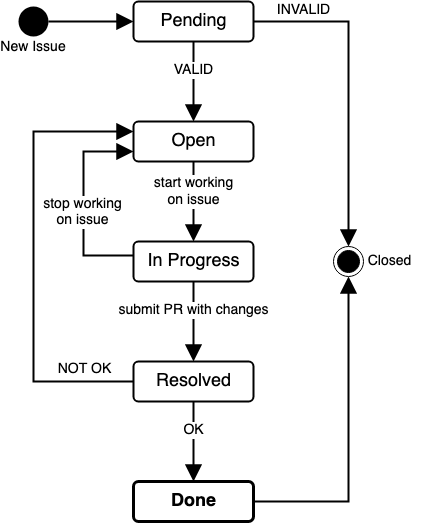

The diagram above was exported from draw.io. Its source (the exported page's mxGraphModel, read from the mxfile embedded in the PNG):
<mxGraphModel dx="1131" dy="730" grid="1" gridSize="10" guides="1" tooltips="1" connect="1" arrows="1" fold="1" page="1" pageScale="1" pageWidth="850" pageHeight="1100" math="0" shadow="0">
  <root>
    <mxCell id="0" />
    <mxCell id="1" parent="0" />
    <mxCell id="2" value="VALID" style="edgeStyle=none;rounded=0;orthogonalLoop=1;jettySize=auto;html=1;entryX=0.5;entryY=0;entryDx=0;entryDy=0;fontSize=14;endArrow=block;endFill=1;endSize=12;strokeWidth=2;verticalAlign=bottom;" edge="1" source="5" parent="1">
      <mxGeometry relative="1" as="geometry">
        <mxPoint x="300" y="440" as="targetPoint" />
      </mxGeometry>
    </mxCell>
    <mxCell id="3" value="" style="edgeStyle=orthogonalEdgeStyle;rounded=0;orthogonalLoop=1;jettySize=auto;html=1;entryX=0.5;entryY=0;entryDx=0;entryDy=0;fontSize=14;endArrow=block;endFill=1;endSize=12;strokeWidth=2;verticalAlign=bottom;align=right;spacingLeft=0;spacingRight=-17;spacingTop=0;spacingBottom=0;" edge="1" source="5" target="10" parent="1">
      <mxGeometry relative="1" as="geometry">
        <Array as="points">
          <mxPoint x="455" y="340" />
        </Array>
      </mxGeometry>
    </mxCell>
    <mxCell id="4" value="INVALID" style="edgeLabel;html=1;align=center;verticalAlign=middle;resizable=0;points=[];fontSize=14;" vertex="1" connectable="0" parent="3">
      <mxGeometry x="-0.8607" y="1" relative="1" as="geometry">
        <mxPoint x="27" y="-11" as="offset" />
      </mxGeometry>
    </mxCell>
    <mxCell id="5" value="Pending" style="html=1;align=center;verticalAlign=middle;rounded=1;absoluteArcSize=1;arcSize=10;dashed=0;fontSize=18;strokeWidth=2;" vertex="1" parent="1">
      <mxGeometry x="240" y="320" width="120" height="40" as="geometry" />
    </mxCell>
    <mxCell id="6" value="" style="edgeStyle=none;rounded=0;orthogonalLoop=1;jettySize=auto;html=1;fontSize=14;endArrow=block;endFill=1;endSize=12;strokeWidth=2;verticalAlign=bottom;spacingLeft=-15;" edge="1" source="7" target="5" parent="1">
      <mxGeometry relative="1" as="geometry" />
    </mxCell>
    <mxCell id="7" value="New Issue" style="ellipse;fillColor=#000000;strokeColor=none;fontSize=14;strokeWidth=2;verticalAlign=top;spacingBottom=0;spacingTop=25;" vertex="1" parent="1">
      <mxGeometry x="125" y="325" width="30" height="30" as="geometry" />
    </mxCell>
    <mxCell id="8" value="start working&lt;br&gt;on issue" style="edgeStyle=orthogonalEdgeStyle;rounded=0;orthogonalLoop=1;jettySize=auto;html=1;entryX=0.5;entryY=0;entryDx=0;entryDy=0;fontSize=14;endArrow=block;endFill=1;endSize=12;strokeWidth=2;verticalAlign=bottom;spacingTop=0;spacingBottom=-10;" edge="1" source="9" target="14" parent="1">
      <mxGeometry relative="1" as="geometry" />
    </mxCell>
    <mxCell id="9" value="Open" style="html=1;align=center;verticalAlign=middle;rounded=1;absoluteArcSize=1;arcSize=10;fontSize=18;strokeWidth=2;" vertex="1" parent="1">
      <mxGeometry x="240" y="440" width="120" height="40" as="geometry" />
    </mxCell>
    <mxCell id="10" value="" style="ellipse;html=1;shape=endState;fillColor=#000000;strokeColor=#000000;fontSize=16;verticalAlign=top;spacingBottom=0;spacingTop=25;" vertex="1" parent="1">
      <mxGeometry x="440" y="565" width="30" height="30" as="geometry" />
    </mxCell>
    <mxCell id="11" value="submit PR with changes" style="edgeStyle=orthogonalEdgeStyle;rounded=0;orthogonalLoop=1;jettySize=auto;html=1;entryX=0.5;entryY=0;entryDx=0;entryDy=0;fontSize=14;endArrow=block;endFill=1;endSize=12;strokeWidth=2;align=center;verticalAlign=bottom;" edge="1" source="14" target="18" parent="1">
      <mxGeometry relative="1" as="geometry" />
    </mxCell>
    <mxCell id="12" value="" style="edgeStyle=orthogonalEdgeStyle;rounded=0;orthogonalLoop=1;jettySize=auto;html=1;entryX=0;entryY=0.75;entryDx=0;entryDy=0;fontSize=14;endArrow=block;endFill=1;endSize=12;strokeWidth=2;exitX=0;exitY=0.25;exitDx=0;exitDy=0;align=center;" edge="1" target="9" parent="1">
      <mxGeometry relative="1" as="geometry">
        <mxPoint x="240" y="574.0000000000002" as="sourcePoint" />
        <mxPoint x="240" y="464" as="targetPoint" />
        <Array as="points">
          <mxPoint x="190" y="574" />
          <mxPoint x="190" y="470" />
        </Array>
      </mxGeometry>
    </mxCell>
    <mxCell id="13" value="&lt;div&gt;stop working &lt;br&gt;on issue&lt;br&gt;&lt;/div&gt;" style="edgeLabel;html=1;align=center;verticalAlign=middle;resizable=0;points=[];fontSize=14;" vertex="1" connectable="0" parent="12">
      <mxGeometry x="-0.6502" relative="1" as="geometry">
        <mxPoint x="-16" y="-44" as="offset" />
      </mxGeometry>
    </mxCell>
    <mxCell id="14" value="In Progress" style="html=1;align=center;verticalAlign=middle;rounded=1;absoluteArcSize=1;arcSize=10;dashed=0;fontSize=18;strokeWidth=2;" vertex="1" parent="1">
      <mxGeometry x="240" y="560" width="120" height="40" as="geometry" />
    </mxCell>
    <mxCell id="15" value="OK" style="edgeStyle=orthogonalEdgeStyle;rounded=0;orthogonalLoop=1;jettySize=auto;html=1;entryX=0.5;entryY=0;entryDx=0;entryDy=0;fontSize=14;endArrow=block;endFill=1;endSize=12;strokeWidth=2;align=center;verticalAlign=bottom;" edge="1" source="18" target="20" parent="1">
      <mxGeometry relative="1" as="geometry" />
    </mxCell>
    <mxCell id="16" value="" style="edgeStyle=orthogonalEdgeStyle;rounded=0;orthogonalLoop=1;jettySize=auto;html=1;fontSize=14;endArrow=block;endFill=1;endSize=12;strokeWidth=2;align=center;entryX=0;entryY=0.25;entryDx=0;entryDy=0;" edge="1" source="18" target="9" parent="1">
      <mxGeometry relative="1" as="geometry">
        <mxPoint x="240" y="590" as="targetPoint" />
        <Array as="points">
          <mxPoint x="140" y="700" />
          <mxPoint x="140" y="450" />
        </Array>
      </mxGeometry>
    </mxCell>
    <mxCell id="17" value="NOT OK" style="edgeLabel;html=1;align=center;verticalAlign=middle;resizable=0;points=[];fontSize=14;" vertex="1" connectable="0" parent="16">
      <mxGeometry x="-0.7161" y="3" relative="1" as="geometry">
        <mxPoint x="14" y="-16" as="offset" />
      </mxGeometry>
    </mxCell>
    <mxCell id="18" value="Resolved" style="html=1;align=center;verticalAlign=middle;rounded=1;absoluteArcSize=1;arcSize=10;fontSize=18;strokeWidth=2;" vertex="1" parent="1">
      <mxGeometry x="240" y="680" width="120" height="40" as="geometry" />
    </mxCell>
    <mxCell id="19" style="edgeStyle=orthogonalEdgeStyle;rounded=0;orthogonalLoop=1;jettySize=auto;html=1;fontSize=14;endArrow=block;endFill=1;endSize=12;strokeWidth=2;entryX=0.5;entryY=1;entryDx=0;entryDy=0;" edge="1" source="20" target="10" parent="1">
      <mxGeometry relative="1" as="geometry">
        <Array as="points">
          <mxPoint x="455" y="820" />
        </Array>
      </mxGeometry>
    </mxCell>
    <mxCell id="20" value="Done" style="html=1;align=center;verticalAlign=middle;rounded=1;absoluteArcSize=1;arcSize=10;fontSize=18;strokeWidth=3;fontStyle=1" vertex="1" parent="1">
      <mxGeometry x="240" y="800" width="120" height="40" as="geometry" />
    </mxCell>
    <mxCell id="21" value="Closed" style="text;html=1;align=center;verticalAlign=middle;resizable=0;points=[];autosize=1;strokeColor=none;fillColor=none;fontSize=14;" vertex="1" parent="1">
      <mxGeometry x="461" y="565" width="70" height="30" as="geometry" />
    </mxCell>
  </root>
</mxGraphModel>